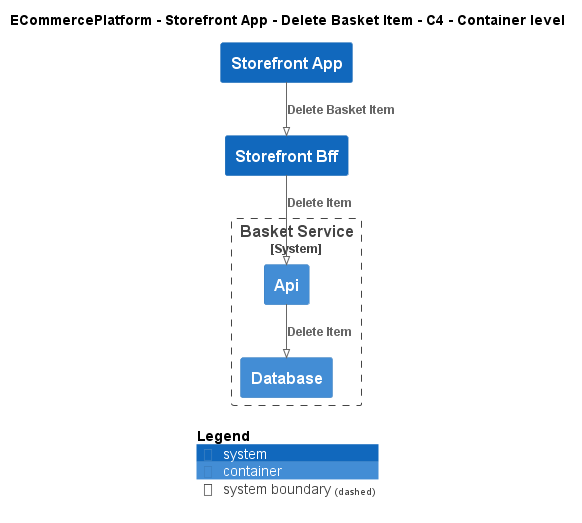

The diagram above was rendered by PlantUML. Its source (embedded in the PNG):
@startuml
!pragma layout smetana
!include ..\..\..\..\..\.c4s\C4_Container.puml

AddElementTag("c4interflow:lifecycle:new", $bgColor=green, $fontColor=#ffffff, $borderColor=green, $shadowing="False")
AddElementTag("c4interflow:lifecycle:changed", $bgColor=orange, $fontColor=#ffffff, $borderColor=orange, $shadowing="False")
AddElementTag("c4interflow:lifecycle:removed", $bgColor=red, $fontColor=#ffffff, $borderColor=red, $shadowing="False")

AddRelTag("c4interflow:lifecycle:new", $textColor=green, $lineColor=green)
AddRelTag("c4interflow:lifecycle:changed", $textColor=orange, $lineColor=orange)
AddRelTag("c4interflow:lifecycle:removed", $textColor=red, $lineColor=red)

SHOW_PERSON_PORTRAIT()
LAYOUT_TOP_DOWN()

skinparam linetype polyline

title ECommercePlatform - Storefront App - Delete Basket Item - C4 - Container level

System(ECommercePlatform.SoftwareSystems.StorefrontApp, "Storefront App", "")
System(ECommercePlatform.SoftwareSystems.StorefrontBff, "Storefront Bff", "")

System_Boundary(ECommercePlatform.SoftwareSystems.BasketService, "Basket Service") {
    Container(ECommercePlatform.SoftwareSystems.BasketService.Containers.Api, "Api", "", "")
    Container(ECommercePlatform.SoftwareSystems.BasketService.Containers.Database, "Database", "", "")
}

Rel(ECommercePlatform.SoftwareSystems.StorefrontApp, ECommercePlatform.SoftwareSystems.StorefrontBff, "Delete Basket Item")
Rel(ECommercePlatform.SoftwareSystems.StorefrontBff, ECommercePlatform.SoftwareSystems.BasketService.Containers.Api, "Delete Item")
Rel(ECommercePlatform.SoftwareSystems.BasketService.Containers.Api, ECommercePlatform.SoftwareSystems.BasketService.Containers.Database, "Delete Item")


SHOW_LEGEND()
@enduml